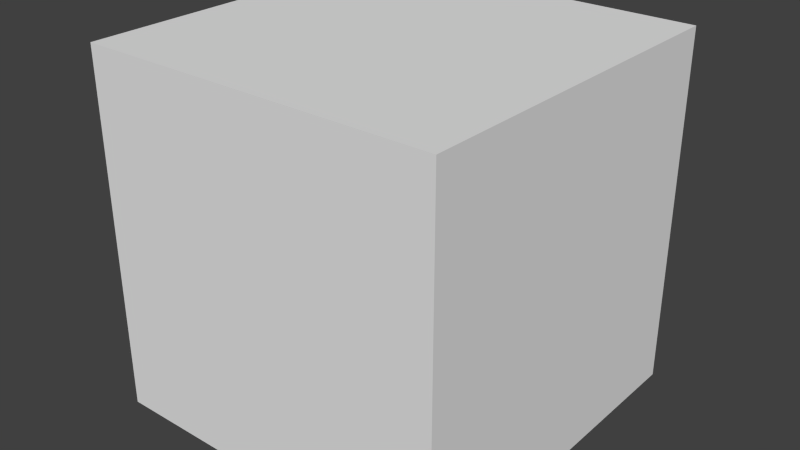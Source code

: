 # Source: cube.blend  (saved by Blender 2.75.0; exported with 4.5.12 LTS)
import bpy
from mathutils import Matrix  # noqa: F401  (used for matrix-valued properties, if any)

bpy.ops.wm.read_factory_settings(use_empty=True)
scene = bpy.context.scene
scene.name = 'Scene'

# ---- collections
col_collection_1 = bpy.data.collections.new('Collection 1'); scene.collection.children.link(col_collection_1)

# ---- materials (node trees are filled in below, after node groups)
mat_material = bpy.data.materials.new('Material')
mat_material.alpha_threshold = 0.0
mat_material.use_transparent_shadow = False
mat_material.roughness = 0.5
mat_material.line_color = (0.0, 0.0, 0.0, 1.0)

# ---- material node trees

# ---- world
world_world = bpy.data.worlds.new('World'); scene.world = world_world
world_world.color = (0.05088, 0.05088, 0.05088)
world_world.use_sun_shadow = False
world_world.sun_shadow_jitter_overblur = 0.0
world_world.cycles.sampling_method = 'MANUAL'
world_world.cycles.sample_map_resolution = 256

# ---- meshes
me_cube = bpy.data.meshes.new('Cube')
me_cube.from_pydata([(1.0, 1.0, -1.0), (1.0, -1.0, -1.0), (-1.0, -1.0, -1.0), (-1.0, 1.0, -1.0), (1.0, 1.0, 1.0), (1.0, -1.0, 1.0), (-1.0, -1.0, 1.0), (-1.0, 1.0, 1.0)], [], [(0, 1, 2, 3), (4, 7, 6, 5), (0, 4, 5, 1), (1, 5, 6, 2), (2, 6, 7, 3), (4, 0, 3, 7)])
me_cube.materials.append(mat_material)
me_cube.use_remesh_preserve_volume = False
me_cube.use_remesh_preserve_attributes = False
me_cube.use_mirror_vertex_groups = False
me_cube.update()

# ---- objects
ob_cube = bpy.data.objects.new('Cube', me_cube)

# ---- transforms, parenting, visibility, modifiers, constraints
ob_cube.location = (0.0, 0.0, 0.0)
ob_cube.lock_rotations_4d = False
ob_cube.empty_display_type = 'ARROWS'
ob_cube.lineart.crease_threshold = 0.0

# ---- collection membership
col_collection_1.objects.link(ob_cube)

# ---- scene / render settings (as saved in the file)
scene.frame_start = 1; scene.frame_end = 250; scene.frame_set(1)
scene.render.engine = 'BLENDER_EEVEE_NEXT'
scene.render.resolution_percentage = 50
scene.render.dither_intensity = 0.0
scene.cycles.use_denoising = False
scene.cycles.samples = 10
scene.cycles.sampling_pattern = 'TABULATED_SOBOL'
scene.cycles.light_sampling_threshold = 0.0
scene.cycles.use_adaptive_sampling = False
scene.cycles.use_light_tree = False
scene.cycles.blur_glossy = 0.0
scene.cycles.pixel_filter_type = 'GAUSSIAN'
scene.cycles.sample_clamp_indirect = 0.0
scene.view_settings.view_transform = 'Standard'
bpy.context.view_layer.update()

# ---- added for rendering (the .blend has no active camera and no usable light): camera, sun
cam_auto = bpy.data.cameras.new('AutoCamera')
cam_auto.lens = 50.0
cam_auto.sensor_width = 36.0
cam_auto.clip_end = 1000.0
ob_auto_camera = bpy.data.objects.new('AutoCamera', cam_auto)
scene.collection.objects.link(ob_auto_camera)
ob_auto_camera.location = (3.20507, -3.84609, 2.56406)
ob_auto_camera.rotation_euler = (1.09748, -7.21219e-08, 0.694738)
scene.camera = ob_auto_camera
light_auto_sun = bpy.data.lights.new('AutoSun', 'SUN')
light_auto_sun.energy = 3.0
light_auto_sun.angle = 0.0523599
ob_auto_sun = bpy.data.objects.new('AutoSun', light_auto_sun)
scene.collection.objects.link(ob_auto_sun)
ob_auto_sun.rotation_euler = (0.872665, 0.174533, 0.523599)
bpy.context.view_layer.update()

